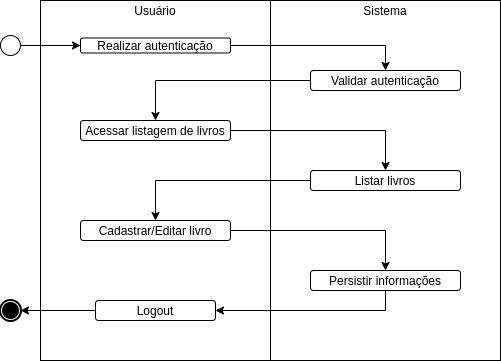

The diagram above was exported from draw.io. Its source (the exported page's mxGraphModel, read from the mxfile embedded in the PNG):
<mxGraphModel dx="1185" dy="645" grid="1" gridSize="10" guides="1" tooltips="1" connect="1" arrows="1" fold="1" page="1" pageScale="1" pageWidth="850" pageHeight="1100" math="0" shadow="0">
  <root>
    <mxCell id="0" />
    <mxCell id="1" parent="0" />
    <mxCell id="H1RT9rMttiOK7c79hp-b-1" value="" style="rounded=0;whiteSpace=wrap;html=1;" vertex="1" parent="1">
      <mxGeometry x="180" y="60" width="230" height="360" as="geometry" />
    </mxCell>
    <mxCell id="H1RT9rMttiOK7c79hp-b-2" value="" style="rounded=0;whiteSpace=wrap;html=1;" vertex="1" parent="1">
      <mxGeometry x="410" y="60" width="230" height="360" as="geometry" />
    </mxCell>
    <mxCell id="H1RT9rMttiOK7c79hp-b-3" value="Usuário" style="text;html=1;strokeColor=none;fillColor=none;align=center;verticalAlign=middle;whiteSpace=wrap;rounded=0;" vertex="1" parent="1">
      <mxGeometry x="275" y="60" width="40" height="20" as="geometry" />
    </mxCell>
    <mxCell id="H1RT9rMttiOK7c79hp-b-4" value="Sistema" style="text;html=1;strokeColor=none;fillColor=none;align=center;verticalAlign=middle;whiteSpace=wrap;rounded=0;" vertex="1" parent="1">
      <mxGeometry x="505" y="60" width="40" height="20" as="geometry" />
    </mxCell>
    <mxCell id="H1RT9rMttiOK7c79hp-b-5" value="" style="shape=mxgraph.bpmn.shape;html=1;verticalLabelPosition=bottom;labelBackgroundColor=#ffffff;verticalAlign=top;align=center;perimeter=ellipsePerimeter;outlineConnect=0;outline=end;symbol=terminate;" vertex="1" parent="1">
      <mxGeometry x="140" y="360" width="20" height="20" as="geometry" />
    </mxCell>
    <mxCell id="H1RT9rMttiOK7c79hp-b-14" style="edgeStyle=orthogonalEdgeStyle;rounded=0;orthogonalLoop=1;jettySize=auto;html=1;" edge="1" parent="1" source="H1RT9rMttiOK7c79hp-b-6" target="H1RT9rMttiOK7c79hp-b-8">
      <mxGeometry relative="1" as="geometry" />
    </mxCell>
    <mxCell id="H1RT9rMttiOK7c79hp-b-6" value="" style="shape=mxgraph.bpmn.shape;html=1;verticalLabelPosition=bottom;labelBackgroundColor=#ffffff;verticalAlign=top;align=center;perimeter=ellipsePerimeter;outlineConnect=0;outline=standard;symbol=general;" vertex="1" parent="1">
      <mxGeometry x="140" y="95" width="20" height="20" as="geometry" />
    </mxCell>
    <mxCell id="H1RT9rMttiOK7c79hp-b-15" style="edgeStyle=orthogonalEdgeStyle;rounded=0;orthogonalLoop=1;jettySize=auto;html=1;entryX=0.5;entryY=0;entryDx=0;entryDy=0;" edge="1" parent="1" source="H1RT9rMttiOK7c79hp-b-8" target="H1RT9rMttiOK7c79hp-b-9">
      <mxGeometry relative="1" as="geometry" />
    </mxCell>
    <mxCell id="H1RT9rMttiOK7c79hp-b-8" value="Realizar autenticação" style="rounded=1;whiteSpace=wrap;html=1;" vertex="1" parent="1">
      <mxGeometry x="220" y="97.5" width="150" height="15" as="geometry" />
    </mxCell>
    <mxCell id="H1RT9rMttiOK7c79hp-b-16" style="edgeStyle=orthogonalEdgeStyle;rounded=0;orthogonalLoop=1;jettySize=auto;html=1;" edge="1" parent="1" source="H1RT9rMttiOK7c79hp-b-9" target="H1RT9rMttiOK7c79hp-b-10">
      <mxGeometry relative="1" as="geometry" />
    </mxCell>
    <mxCell id="H1RT9rMttiOK7c79hp-b-9" value="Validar autenticação" style="rounded=1;whiteSpace=wrap;html=1;" vertex="1" parent="1">
      <mxGeometry x="450" y="130" width="150" height="20" as="geometry" />
    </mxCell>
    <mxCell id="H1RT9rMttiOK7c79hp-b-17" style="edgeStyle=orthogonalEdgeStyle;rounded=0;orthogonalLoop=1;jettySize=auto;html=1;" edge="1" parent="1" source="H1RT9rMttiOK7c79hp-b-10" target="H1RT9rMttiOK7c79hp-b-11">
      <mxGeometry relative="1" as="geometry" />
    </mxCell>
    <mxCell id="H1RT9rMttiOK7c79hp-b-10" value="Acessar listagem de livros" style="rounded=1;whiteSpace=wrap;html=1;" vertex="1" parent="1">
      <mxGeometry x="220" y="180" width="150" height="20" as="geometry" />
    </mxCell>
    <mxCell id="H1RT9rMttiOK7c79hp-b-18" style="edgeStyle=orthogonalEdgeStyle;rounded=0;orthogonalLoop=1;jettySize=auto;html=1;" edge="1" parent="1" source="H1RT9rMttiOK7c79hp-b-11" target="H1RT9rMttiOK7c79hp-b-12">
      <mxGeometry relative="1" as="geometry" />
    </mxCell>
    <mxCell id="H1RT9rMttiOK7c79hp-b-11" value="Listar livros" style="rounded=1;whiteSpace=wrap;html=1;" vertex="1" parent="1">
      <mxGeometry x="450" y="230" width="150" height="20" as="geometry" />
    </mxCell>
    <mxCell id="H1RT9rMttiOK7c79hp-b-25" style="edgeStyle=orthogonalEdgeStyle;rounded=0;orthogonalLoop=1;jettySize=auto;html=1;entryX=0.5;entryY=0;entryDx=0;entryDy=0;" edge="1" parent="1" source="H1RT9rMttiOK7c79hp-b-12" target="H1RT9rMttiOK7c79hp-b-13">
      <mxGeometry relative="1" as="geometry" />
    </mxCell>
    <mxCell id="H1RT9rMttiOK7c79hp-b-12" value="Cadastrar/Editar livro" style="rounded=1;whiteSpace=wrap;html=1;" vertex="1" parent="1">
      <mxGeometry x="220" y="280" width="150" height="20" as="geometry" />
    </mxCell>
    <mxCell id="H1RT9rMttiOK7c79hp-b-26" style="edgeStyle=orthogonalEdgeStyle;rounded=0;orthogonalLoop=1;jettySize=auto;html=1;entryX=1;entryY=0.5;entryDx=0;entryDy=0;" edge="1" parent="1" source="H1RT9rMttiOK7c79hp-b-13" target="H1RT9rMttiOK7c79hp-b-24">
      <mxGeometry relative="1" as="geometry">
        <Array as="points">
          <mxPoint x="525" y="370" />
        </Array>
      </mxGeometry>
    </mxCell>
    <mxCell id="H1RT9rMttiOK7c79hp-b-13" value="Persistir informações" style="rounded=1;whiteSpace=wrap;html=1;" vertex="1" parent="1">
      <mxGeometry x="450" y="330" width="150" height="20" as="geometry" />
    </mxCell>
    <mxCell id="H1RT9rMttiOK7c79hp-b-27" style="edgeStyle=orthogonalEdgeStyle;rounded=0;orthogonalLoop=1;jettySize=auto;html=1;entryX=1;entryY=0.5;entryDx=0;entryDy=0;" edge="1" parent="1" source="H1RT9rMttiOK7c79hp-b-24" target="H1RT9rMttiOK7c79hp-b-5">
      <mxGeometry relative="1" as="geometry" />
    </mxCell>
    <mxCell id="H1RT9rMttiOK7c79hp-b-24" value="Logout" style="rounded=1;whiteSpace=wrap;html=1;" vertex="1" parent="1">
      <mxGeometry x="235" y="360" width="120" height="20" as="geometry" />
    </mxCell>
  </root>
</mxGraphModel>